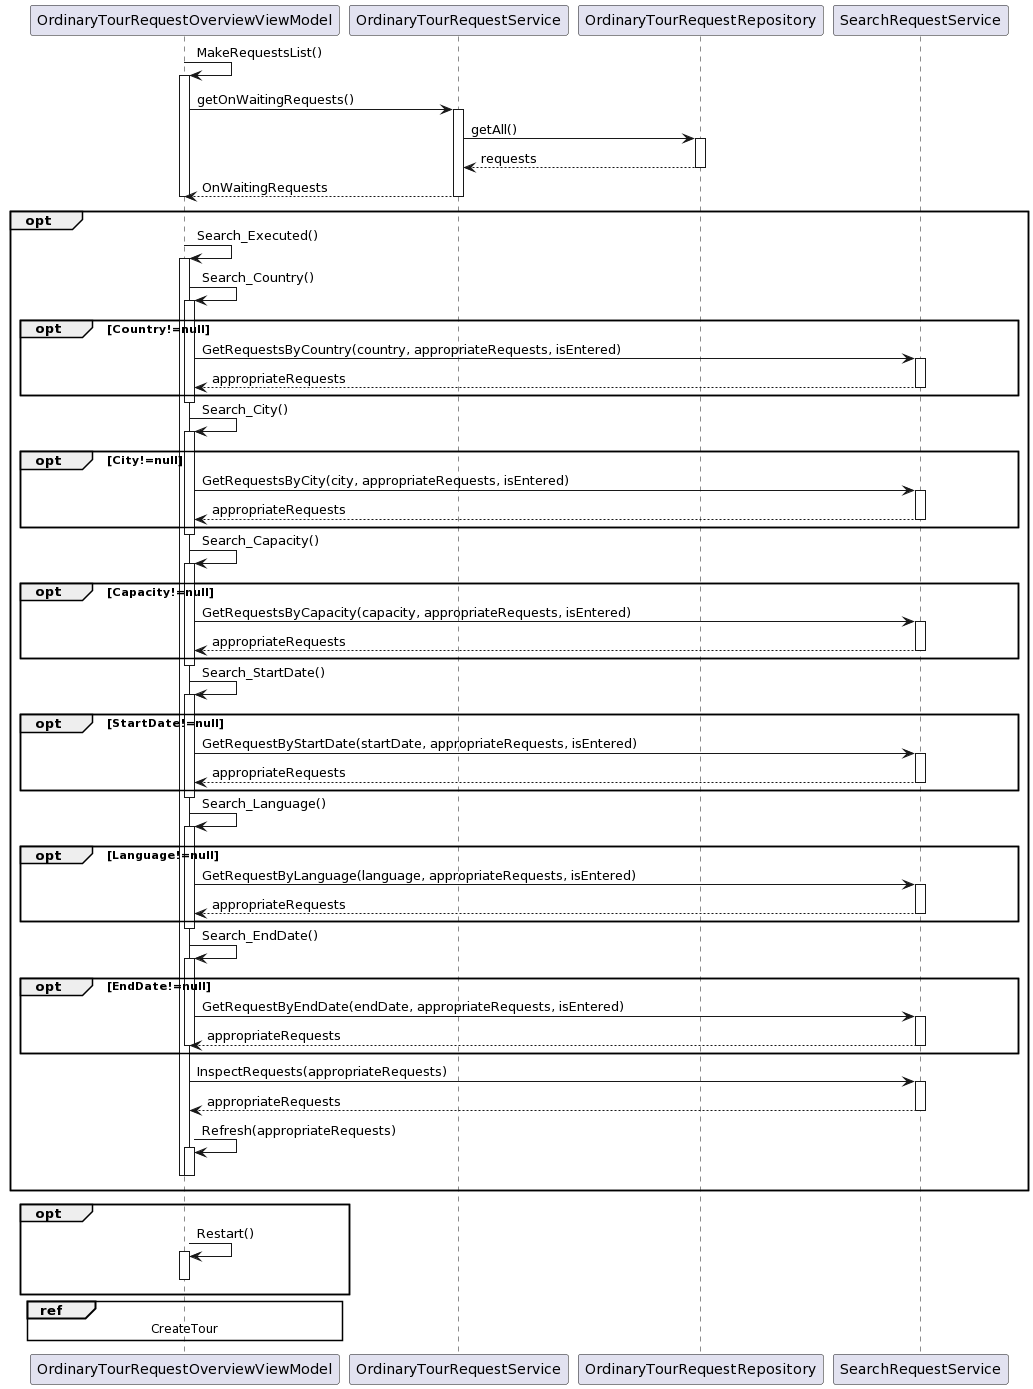

The diagram above was rendered by PlantUML. Its source (embedded in the PNG):
@startuml
participant OrdinaryTourRequestOverviewViewModel
participant OrdinaryTourRequestService
participant OrdinaryTourRequestRepository
participant SearchRequestService


OrdinaryTourRequestOverviewViewModel -> OrdinaryTourRequestOverviewViewModel++: MakeRequestsList()
OrdinaryTourRequestOverviewViewModel -> OrdinaryTourRequestService ++ : getOnWaitingRequests()
OrdinaryTourRequestService -> OrdinaryTourRequestRepository ++ : getAll()
OrdinaryTourRequestRepository --> OrdinaryTourRequestService -- : requests
OrdinaryTourRequestService --> OrdinaryTourRequestOverviewViewModel -- : OnWaitingRequests
deactivate OrdinaryTourRequestOverviewViewModel

opt
OrdinaryTourRequestOverviewViewModel -> OrdinaryTourRequestOverviewViewModel++ : Search_Executed()

OrdinaryTourRequestOverviewViewModel -> OrdinaryTourRequestOverviewViewModel++ : Search_Country()
opt Country!=null
OrdinaryTourRequestOverviewViewModel -> SearchRequestService ++: GetRequestsByCountry(country, appropriateRequests, isEntered)
SearchRequestService --> OrdinaryTourRequestOverviewViewModel -- : appropriateRequests
end
deactivate OrdinaryTourRequestOverviewViewModel

OrdinaryTourRequestOverviewViewModel -> OrdinaryTourRequestOverviewViewModel++ : Search_City()
opt City!=null

OrdinaryTourRequestOverviewViewModel -> SearchRequestService ++: GetRequestsByCity(city, appropriateRequests, isEntered)
SearchRequestService --> OrdinaryTourRequestOverviewViewModel -- : appropriateRequests


end
deactivate OrdinaryTourRequestOverviewViewModel

OrdinaryTourRequestOverviewViewModel -> OrdinaryTourRequestOverviewViewModel++ : Search_Capacity()
opt Capacity!=null
OrdinaryTourRequestOverviewViewModel -> SearchRequestService ++: GetRequestsByCapacity(capacity, appropriateRequests, isEntered)
SearchRequestService --> OrdinaryTourRequestOverviewViewModel -- : appropriateRequests
end
deactivate OrdinaryTourRequestOverviewViewModel
OrdinaryTourRequestOverviewViewModel -> OrdinaryTourRequestOverviewViewModel++ : Search_StartDate()
opt StartDate!=null
OrdinaryTourRequestOverviewViewModel -> SearchRequestService ++: GetRequestByStartDate(startDate, appropriateRequests, isEntered)
SearchRequestService --> OrdinaryTourRequestOverviewViewModel -- : appropriateRequests

end
deactivate OrdinaryTourRequestOverviewViewModel
OrdinaryTourRequestOverviewViewModel -> OrdinaryTourRequestOverviewViewModel++ : Search_Language()
opt Language!=null

OrdinaryTourRequestOverviewViewModel -> SearchRequestService ++: GetRequestByLanguage(language, appropriateRequests, isEntered)
SearchRequestService --> OrdinaryTourRequestOverviewViewModel -- : appropriateRequests

end
deactivate OrdinaryTourRequestOverviewViewModel

OrdinaryTourRequestOverviewViewModel -> OrdinaryTourRequestOverviewViewModel++ : Search_EndDate()
opt EndDate!=null

OrdinaryTourRequestOverviewViewModel -> SearchRequestService ++: GetRequestByEndDate(endDate, appropriateRequests, isEntered)
SearchRequestService --> OrdinaryTourRequestOverviewViewModel -- : appropriateRequests

deactivate OrdinaryTourRequestOverviewViewModel
end

OrdinaryTourRequestOverviewViewModel -> SearchRequestService ++: InspectRequests(appropriateRequests)
SearchRequestService --> OrdinaryTourRequestOverviewViewModel -- : appropriateRequests

OrdinaryTourRequestOverviewViewModel -> OrdinaryTourRequestOverviewViewModel ++: Refresh(appropriateRequests)
deactivate OrdinaryTourRequestOverviewViewModel 

deactivate OrdinaryTourRequestOverviewViewModel
end
opt 
OrdinaryTourRequestOverviewViewModel -> OrdinaryTourRequestOverviewViewModel ++: Restart()
deactivate OrdinaryTourRequestOverviewViewModel 
end

deactivate OrdinaryTourRequestOverviewViewModel


ref over OrdinaryTourRequestOverviewViewModel
 CreateTour
end ref
@enduml